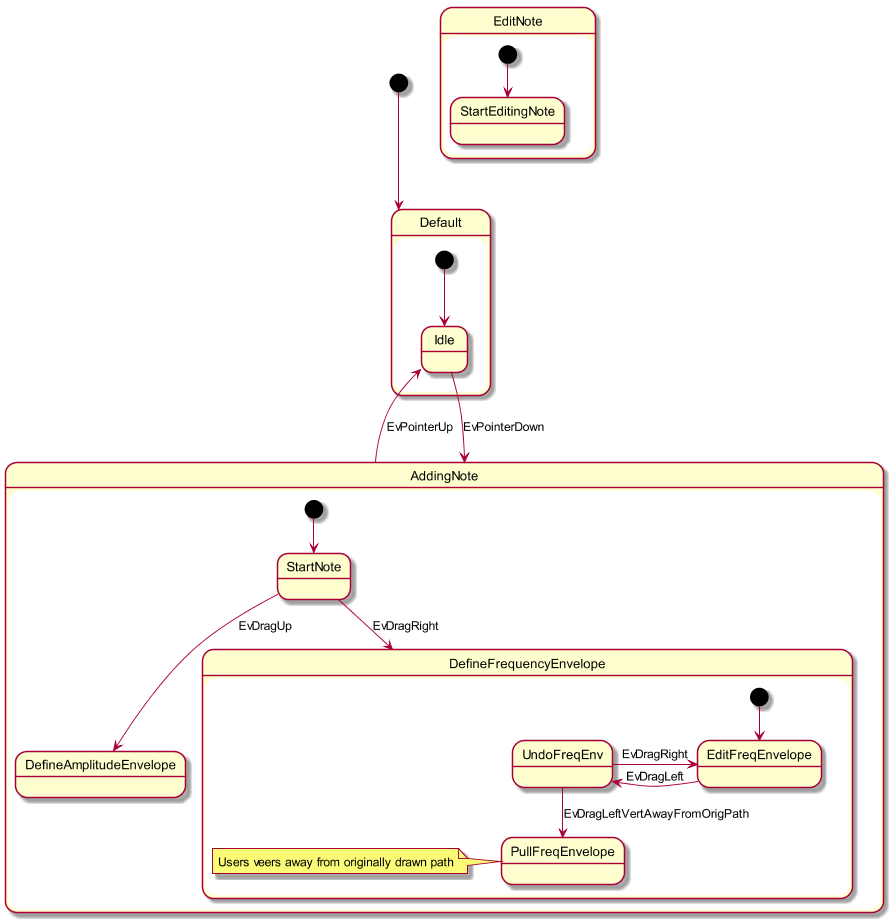

The diagram above was rendered by PlantUML. Its source (embedded in the PNG):
@startuml
scale 900 width
[*] --> Default

state Default {
  [*] --> Idle
  Idle --> AddingNote : EvPointerDown
  AddingNote --> Idle : EvPointerUp
}

state AddingNote {
  [*] --> StartNote
  StartNote --> DefineFrequencyEnvelope : EvDragRight
  StartNote --> DefineAmplitudeEnvelope : EvDragUp

  state DefineFrequencyEnvelope {
    [*] --> EditFreqEnvelope
    EditFreqEnvelope -left-> UndoFreqEnv : EvDragLeft
    UndoFreqEnv -> EditFreqEnvelope : EvDragRight
    UndoFreqEnv -down-> PullFreqEnvelope : EvDragLeftVertAwayFromOrigPath
    note left of PullFreqEnvelope : Users veers away from originally drawn path
  }
}

state EditNote {
  [*] --> StartEditingNote
}
@enduml